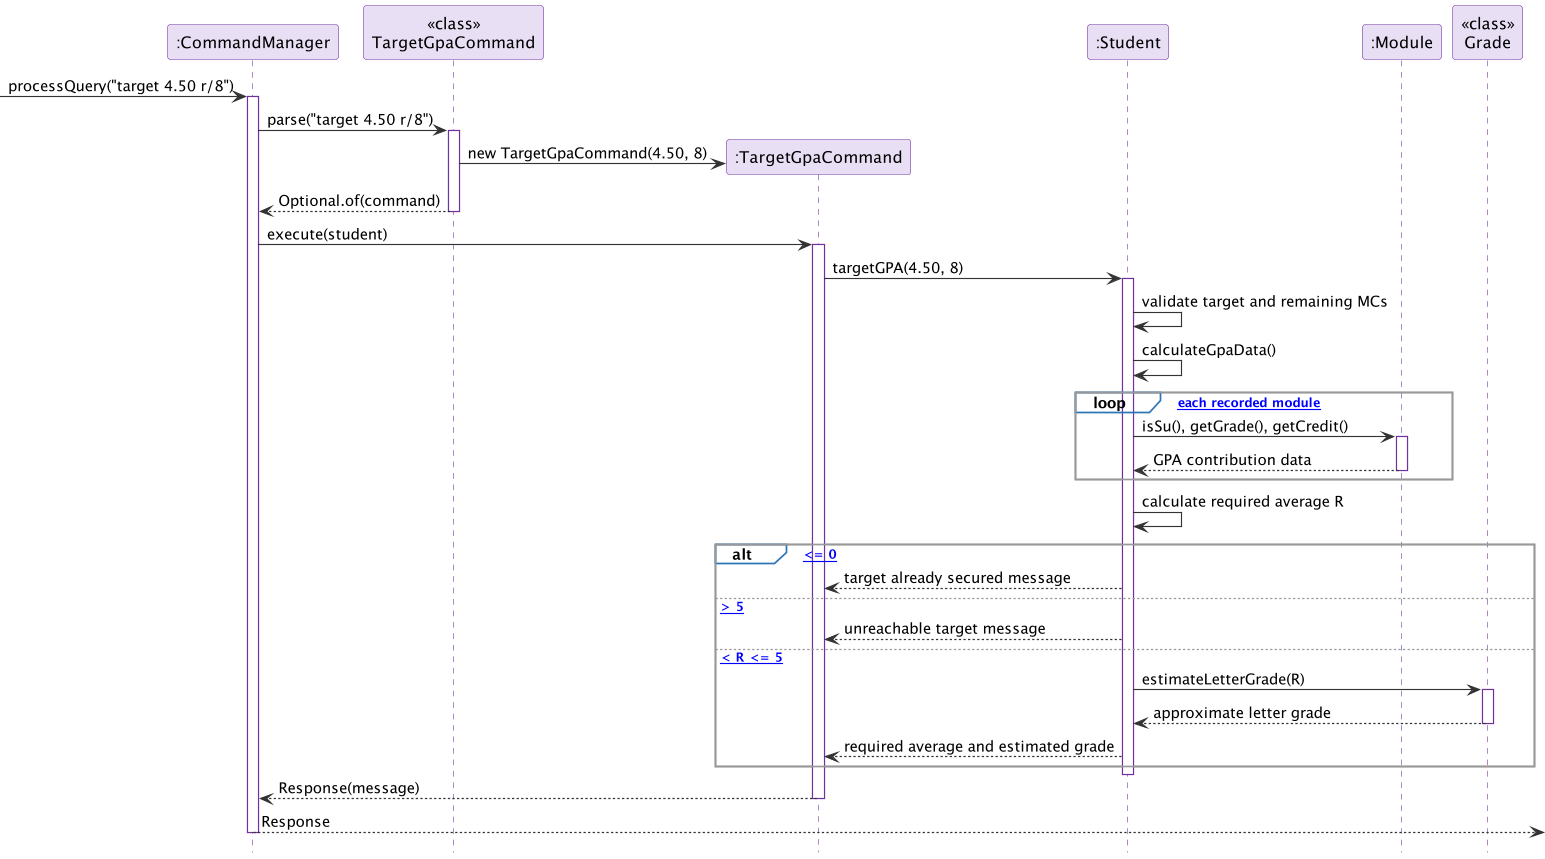

The diagram above was rendered by PlantUML. Its source (embedded in the PNG):
@startuml
!include style.puml
participant ":CommandManager" as CM
participant "<<class>>\nTargetGpaCommand" as TC
participant ":TargetGpaCommand" as T
participant ":Student" as S
participant ":Module" as M
participant "<<class>>\nGrade" as G
[-> CM : processQuery("target 4.50 r/8")
activate CM
CM -> TC : parse("target 4.50 r/8")
activate TC
create T
TC -> T : new TargetGpaCommand(4.50, 8)
TC --> CM : Optional.of(command)
deactivate TC
CM -> T : execute(student)
activate T
T -> S : targetGPA(4.50, 8)
activate S
S -> S : validate target and remaining MCs
S -> S : calculateGpaData()
loop [for each recorded module]
  S -> M : isSu(), getGrade(), getCredit()
  activate M
  M --> S : GPA contribution data
  deactivate M
end
S -> S : calculate required average R
alt [R <= 0]
  S --> T : target already secured message
else [R > 5]
  S --> T : unreachable target message
else [0 < R <= 5]
  S -> G : estimateLetterGrade(R)
  activate G
  G --> S : approximate letter grade
  deactivate G
  S --> T : required average and estimated grade
end
deactivate S
T --> CM : Response(message)
deactivate T
CM -->] : Response
deactivate CM
@enduml